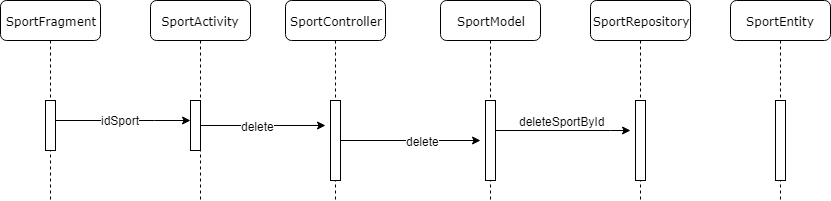

The diagram above was exported from draw.io. Its source (the exported page's mxGraphModel, read from the mxfile embedded in the PNG):
<mxGraphModel dx="1108" dy="473" grid="1" gridSize="10" guides="1" tooltips="1" connect="1" arrows="1" fold="1" page="1" pageScale="1" pageWidth="1100" pageHeight="850" background="#ffffff" math="0" shadow="0">
  <root>
    <mxCell id="0" />
    <mxCell id="1" parent="0" />
    <mxCell id="7baba1c4bc27f4b0-2" value="SportController" style="shape=umlLifeline;perimeter=lifelinePerimeter;whiteSpace=wrap;html=1;container=1;collapsible=0;recursiveResize=0;outlineConnect=0;rounded=1;shadow=0;comic=0;labelBackgroundColor=none;strokeColor=#000000;strokeWidth=1;fillColor=#FFFFFF;fontFamily=Verdana;fontSize=12;fontColor=#000000;align=center;" parent="1" vertex="1">
      <mxGeometry x="285" y="80" width="100" height="200" as="geometry" />
    </mxCell>
    <mxCell id="IFCyZ_TYo5fucVXTOfk6-6" value="" style="edgeStyle=orthogonalEdgeStyle;rounded=0;orthogonalLoop=1;jettySize=auto;html=1;" parent="7baba1c4bc27f4b0-2" source="7baba1c4bc27f4b0-10" edge="1">
      <mxGeometry relative="1" as="geometry">
        <mxPoint x="195" y="140" as="targetPoint" />
      </mxGeometry>
    </mxCell>
    <mxCell id="IFCyZ_TYo5fucVXTOfk6-7" value="delete" style="text;html=1;resizable=0;points=[];align=center;verticalAlign=middle;labelBackgroundColor=#ffffff;" parent="IFCyZ_TYo5fucVXTOfk6-6" vertex="1" connectable="0">
      <mxGeometry x="0.1744" relative="1" as="geometry">
        <mxPoint as="offset" />
      </mxGeometry>
    </mxCell>
    <mxCell id="7baba1c4bc27f4b0-10" value="" style="html=1;points=[];perimeter=orthogonalPerimeter;rounded=0;shadow=0;comic=0;labelBackgroundColor=none;strokeColor=#000000;strokeWidth=1;fillColor=#FFFFFF;fontFamily=Verdana;fontSize=12;fontColor=#000000;align=center;" parent="7baba1c4bc27f4b0-2" vertex="1">
      <mxGeometry x="45" y="100" width="10" height="80" as="geometry" />
    </mxCell>
    <mxCell id="7baba1c4bc27f4b0-3" value="SportModel" style="shape=umlLifeline;perimeter=lifelinePerimeter;whiteSpace=wrap;html=1;container=1;collapsible=0;recursiveResize=0;outlineConnect=0;rounded=1;shadow=0;comic=0;labelBackgroundColor=none;strokeColor=#000000;strokeWidth=1;fillColor=#FFFFFF;fontFamily=Verdana;fontSize=12;fontColor=#000000;align=center;" parent="1" vertex="1">
      <mxGeometry x="440" y="80" width="100" height="200" as="geometry" />
    </mxCell>
    <mxCell id="7baba1c4bc27f4b0-13" value="" style="html=1;points=[];perimeter=orthogonalPerimeter;rounded=0;shadow=0;comic=0;labelBackgroundColor=none;strokeColor=#000000;strokeWidth=1;fillColor=#FFFFFF;fontFamily=Verdana;fontSize=12;fontColor=#000000;align=center;" parent="7baba1c4bc27f4b0-3" vertex="1">
      <mxGeometry x="45" y="100" width="10" height="80" as="geometry" />
    </mxCell>
    <mxCell id="7baba1c4bc27f4b0-4" value="SportEntity" style="shape=umlLifeline;perimeter=lifelinePerimeter;whiteSpace=wrap;html=1;container=1;collapsible=0;recursiveResize=0;outlineConnect=0;rounded=1;shadow=0;comic=0;labelBackgroundColor=none;strokeColor=#000000;strokeWidth=1;fillColor=#FFFFFF;fontFamily=Verdana;fontSize=12;fontColor=#000000;align=center;" parent="1" vertex="1">
      <mxGeometry x="730" y="80" width="100" height="200" as="geometry" />
    </mxCell>
    <mxCell id="7baba1c4bc27f4b0-19" value="" style="html=1;points=[];perimeter=orthogonalPerimeter;rounded=0;shadow=0;comic=0;labelBackgroundColor=none;strokeColor=#000000;strokeWidth=1;fillColor=#FFFFFF;fontFamily=Verdana;fontSize=12;fontColor=#000000;align=center;" parent="7baba1c4bc27f4b0-4" vertex="1">
      <mxGeometry x="45" y="100" width="10" height="80" as="geometry" />
    </mxCell>
    <mxCell id="7baba1c4bc27f4b0-5" value="SportRepository" style="shape=umlLifeline;perimeter=lifelinePerimeter;whiteSpace=wrap;html=1;container=1;collapsible=0;recursiveResize=0;outlineConnect=0;rounded=1;shadow=0;comic=0;labelBackgroundColor=none;strokeColor=#000000;strokeWidth=1;fillColor=#FFFFFF;fontFamily=Verdana;fontSize=12;fontColor=#000000;align=center;" parent="1" vertex="1">
      <mxGeometry x="590" y="80" width="100" height="200" as="geometry" />
    </mxCell>
    <mxCell id="PZzBcS47eTd5weOas975-15" value="" style="html=1;points=[];perimeter=orthogonalPerimeter;rounded=0;shadow=0;comic=0;labelBackgroundColor=none;strokeColor=#000000;strokeWidth=1;fillColor=#FFFFFF;fontFamily=Verdana;fontSize=12;fontColor=#000000;align=center;" parent="7baba1c4bc27f4b0-5" vertex="1">
      <mxGeometry x="45" y="100" width="10" height="80" as="geometry" />
    </mxCell>
    <mxCell id="7baba1c4bc27f4b0-8" value="SportActivity" style="shape=umlLifeline;perimeter=lifelinePerimeter;whiteSpace=wrap;html=1;container=1;collapsible=0;recursiveResize=0;outlineConnect=0;rounded=1;shadow=0;comic=0;labelBackgroundColor=none;strokeColor=#000000;strokeWidth=1;fillColor=#FFFFFF;fontFamily=Verdana;fontSize=12;fontColor=#000000;align=center;" parent="1" vertex="1">
      <mxGeometry x="150" y="80" width="100" height="200" as="geometry" />
    </mxCell>
    <mxCell id="7baba1c4bc27f4b0-9" value="" style="html=1;points=[];perimeter=orthogonalPerimeter;rounded=0;shadow=0;comic=0;labelBackgroundColor=none;strokeColor=#000000;strokeWidth=1;fillColor=#FFFFFF;fontFamily=Verdana;fontSize=12;fontColor=#000000;align=center;" parent="7baba1c4bc27f4b0-8" vertex="1">
      <mxGeometry x="40" y="100" width="10" height="50" as="geometry" />
    </mxCell>
    <mxCell id="Ja4_djRi0debP4RBYI6f-1" value="SportFragment" style="shape=umlLifeline;perimeter=lifelinePerimeter;whiteSpace=wrap;html=1;container=1;collapsible=0;recursiveResize=0;outlineConnect=0;rounded=1;shadow=0;comic=0;labelBackgroundColor=none;strokeColor=#000000;strokeWidth=1;fillColor=#FFFFFF;fontFamily=Verdana;fontSize=12;fontColor=#000000;align=center;" parent="1" vertex="1">
      <mxGeometry y="80" width="100" height="200" as="geometry" />
    </mxCell>
    <mxCell id="Ja4_djRi0debP4RBYI6f-2" value="" style="html=1;points=[];perimeter=orthogonalPerimeter;rounded=0;shadow=0;comic=0;labelBackgroundColor=none;strokeColor=#000000;strokeWidth=1;fillColor=#FFFFFF;fontFamily=Verdana;fontSize=12;fontColor=#000000;align=center;" parent="Ja4_djRi0debP4RBYI6f-1" vertex="1">
      <mxGeometry x="45" y="100" width="10" height="50" as="geometry" />
    </mxCell>
    <mxCell id="Ja4_djRi0debP4RBYI6f-12" value="" style="edgeStyle=orthogonalEdgeStyle;rounded=0;orthogonalLoop=1;jettySize=auto;html=1;" parent="1" edge="1">
      <mxGeometry relative="1" as="geometry">
        <Array as="points">
          <mxPoint x="610" y="210" />
          <mxPoint x="610" y="210" />
        </Array>
        <mxPoint x="495" y="210" as="sourcePoint" />
        <mxPoint x="630" y="210" as="targetPoint" />
      </mxGeometry>
    </mxCell>
    <mxCell id="Ja4_djRi0debP4RBYI6f-13" value="deleteSportById" style="text;html=1;resizable=0;points=[];align=center;verticalAlign=middle;labelBackgroundColor=#ffffff;" parent="Ja4_djRi0debP4RBYI6f-12" vertex="1" connectable="0">
      <mxGeometry x="-0.0678" y="-1" relative="1" as="geometry">
        <mxPoint x="2.5" y="-11" as="offset" />
      </mxGeometry>
    </mxCell>
    <mxCell id="Ja4_djRi0debP4RBYI6f-20" value="" style="edgeStyle=orthogonalEdgeStyle;rounded=0;orthogonalLoop=1;jettySize=auto;html=1;" parent="1" edge="1">
      <mxGeometry relative="1" as="geometry">
        <Array as="points">
          <mxPoint x="153.5" y="199.5" />
          <mxPoint x="153.5" y="199.5" />
        </Array>
        <mxPoint x="55" y="199.5" as="sourcePoint" />
        <mxPoint x="190" y="199.5" as="targetPoint" />
      </mxGeometry>
    </mxCell>
    <mxCell id="Ja4_djRi0debP4RBYI6f-21" value="idSport" style="text;html=1;resizable=0;points=[];align=center;verticalAlign=middle;labelBackgroundColor=#ffffff;" parent="Ja4_djRi0debP4RBYI6f-20" vertex="1" connectable="0">
      <mxGeometry x="0.6051" y="-68" relative="1" as="geometry">
        <mxPoint x="-43.5" y="-68.5" as="offset" />
      </mxGeometry>
    </mxCell>
    <mxCell id="IFCyZ_TYo5fucVXTOfk6-2" value="" style="edgeStyle=orthogonalEdgeStyle;rounded=0;orthogonalLoop=1;jettySize=auto;html=1;" parent="1" source="7baba1c4bc27f4b0-9" edge="1">
      <mxGeometry relative="1" as="geometry">
        <mxPoint x="325" y="205" as="targetPoint" />
      </mxGeometry>
    </mxCell>
    <mxCell id="IFCyZ_TYo5fucVXTOfk6-3" value="delete&lt;br&gt;" style="text;html=1;resizable=0;points=[];align=center;verticalAlign=middle;labelBackgroundColor=#ffffff;" parent="IFCyZ_TYo5fucVXTOfk6-2" vertex="1" connectable="0">
      <mxGeometry x="0.314" y="-3" relative="1" as="geometry">
        <mxPoint x="-25" y="-3" as="offset" />
      </mxGeometry>
    </mxCell>
  </root>
</mxGraphModel>